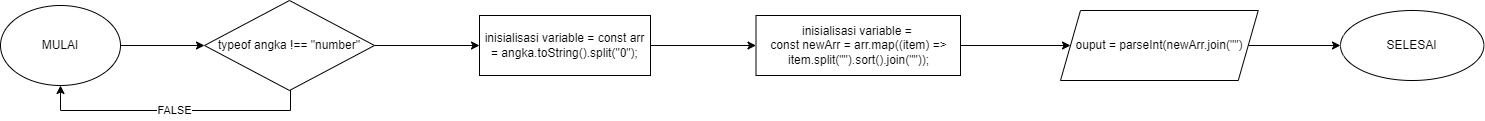

The diagram above was exported from draw.io. Its source (the exported page's mxGraphModel, read from the mxfile embedded in the PNG):
<mxGraphModel dx="2200" dy="1195" grid="1" gridSize="10" guides="1" tooltips="1" connect="1" arrows="1" fold="1" page="1" pageScale="1" pageWidth="827" pageHeight="1169" math="0" shadow="0">
  <root>
    <mxCell id="WIyWlLk6GJQsqaUBKTNV-0" />
    <mxCell id="WIyWlLk6GJQsqaUBKTNV-1" parent="WIyWlLk6GJQsqaUBKTNV-0" />
    <mxCell id="X_QEUV39Yfqqt3PZpXaM-2" value="" style="edgeStyle=orthogonalEdgeStyle;rounded=0;orthogonalLoop=1;jettySize=auto;html=1;" edge="1" parent="WIyWlLk6GJQsqaUBKTNV-1" source="X_QEUV39Yfqqt3PZpXaM-0" target="X_QEUV39Yfqqt3PZpXaM-1">
      <mxGeometry relative="1" as="geometry" />
    </mxCell>
    <mxCell id="X_QEUV39Yfqqt3PZpXaM-0" value="MULAI" style="ellipse;whiteSpace=wrap;html=1;" vertex="1" parent="WIyWlLk6GJQsqaUBKTNV-1">
      <mxGeometry x="40" y="50" width="120" height="80" as="geometry" />
    </mxCell>
    <mxCell id="X_QEUV39Yfqqt3PZpXaM-3" style="edgeStyle=orthogonalEdgeStyle;rounded=0;orthogonalLoop=1;jettySize=auto;html=1;entryX=0.5;entryY=1;entryDx=0;entryDy=0;" edge="1" parent="WIyWlLk6GJQsqaUBKTNV-1" source="X_QEUV39Yfqqt3PZpXaM-1" target="X_QEUV39Yfqqt3PZpXaM-0">
      <mxGeometry relative="1" as="geometry">
        <Array as="points">
          <mxPoint x="330" y="155" />
          <mxPoint x="100" y="155" />
        </Array>
      </mxGeometry>
    </mxCell>
    <mxCell id="X_QEUV39Yfqqt3PZpXaM-4" value="FALSE" style="edgeLabel;html=1;align=center;verticalAlign=middle;resizable=0;points=[];" vertex="1" connectable="0" parent="X_QEUV39Yfqqt3PZpXaM-3">
      <mxGeometry x="-0.0017" y="-1" relative="1" as="geometry">
        <mxPoint as="offset" />
      </mxGeometry>
    </mxCell>
    <mxCell id="X_QEUV39Yfqqt3PZpXaM-6" value="" style="edgeStyle=orthogonalEdgeStyle;rounded=0;orthogonalLoop=1;jettySize=auto;html=1;" edge="1" parent="WIyWlLk6GJQsqaUBKTNV-1" source="X_QEUV39Yfqqt3PZpXaM-1" target="X_QEUV39Yfqqt3PZpXaM-5">
      <mxGeometry relative="1" as="geometry" />
    </mxCell>
    <mxCell id="X_QEUV39Yfqqt3PZpXaM-1" value="typeof angka !== &quot;number&quot;" style="rhombus;whiteSpace=wrap;html=1;" vertex="1" parent="WIyWlLk6GJQsqaUBKTNV-1">
      <mxGeometry x="244" y="45" width="170" height="90" as="geometry" />
    </mxCell>
    <mxCell id="X_QEUV39Yfqqt3PZpXaM-8" value="" style="edgeStyle=orthogonalEdgeStyle;rounded=0;orthogonalLoop=1;jettySize=auto;html=1;" edge="1" parent="WIyWlLk6GJQsqaUBKTNV-1" source="X_QEUV39Yfqqt3PZpXaM-5" target="X_QEUV39Yfqqt3PZpXaM-7">
      <mxGeometry relative="1" as="geometry" />
    </mxCell>
    <mxCell id="X_QEUV39Yfqqt3PZpXaM-5" value="inisialisasi variable =&amp;nbsp;const arr = angka.toString().split(&quot;0&quot;);" style="whiteSpace=wrap;html=1;" vertex="1" parent="WIyWlLk6GJQsqaUBKTNV-1">
      <mxGeometry x="519" y="60" width="171" height="60" as="geometry" />
    </mxCell>
    <mxCell id="X_QEUV39Yfqqt3PZpXaM-10" value="" style="edgeStyle=orthogonalEdgeStyle;rounded=0;orthogonalLoop=1;jettySize=auto;html=1;" edge="1" parent="WIyWlLk6GJQsqaUBKTNV-1" source="X_QEUV39Yfqqt3PZpXaM-7" target="X_QEUV39Yfqqt3PZpXaM-9">
      <mxGeometry relative="1" as="geometry" />
    </mxCell>
    <mxCell id="X_QEUV39Yfqqt3PZpXaM-7" value="inisialisasi variable =&amp;nbsp;&lt;br&gt;const newArr = arr.map((item) =&amp;gt; item.split(&quot;&quot;).sort().join(&quot;&quot;));" style="whiteSpace=wrap;html=1;" vertex="1" parent="WIyWlLk6GJQsqaUBKTNV-1">
      <mxGeometry x="795.5" y="60" width="204.5" height="60" as="geometry" />
    </mxCell>
    <mxCell id="X_QEUV39Yfqqt3PZpXaM-12" value="" style="edgeStyle=orthogonalEdgeStyle;rounded=0;orthogonalLoop=1;jettySize=auto;html=1;" edge="1" parent="WIyWlLk6GJQsqaUBKTNV-1" source="X_QEUV39Yfqqt3PZpXaM-9" target="X_QEUV39Yfqqt3PZpXaM-11">
      <mxGeometry relative="1" as="geometry" />
    </mxCell>
    <mxCell id="X_QEUV39Yfqqt3PZpXaM-9" value="ouput =&amp;nbsp;parseInt(newArr.join(&quot;&quot;)" style="shape=parallelogram;perimeter=parallelogramPerimeter;whiteSpace=wrap;html=1;fixedSize=1;" vertex="1" parent="WIyWlLk6GJQsqaUBKTNV-1">
      <mxGeometry x="1100" y="55" width="197.75" height="70" as="geometry" />
    </mxCell>
    <mxCell id="X_QEUV39Yfqqt3PZpXaM-11" value="SELESAI" style="ellipse;whiteSpace=wrap;html=1;" vertex="1" parent="WIyWlLk6GJQsqaUBKTNV-1">
      <mxGeometry x="1380" y="55" width="143.38" height="70" as="geometry" />
    </mxCell>
  </root>
</mxGraphModel>